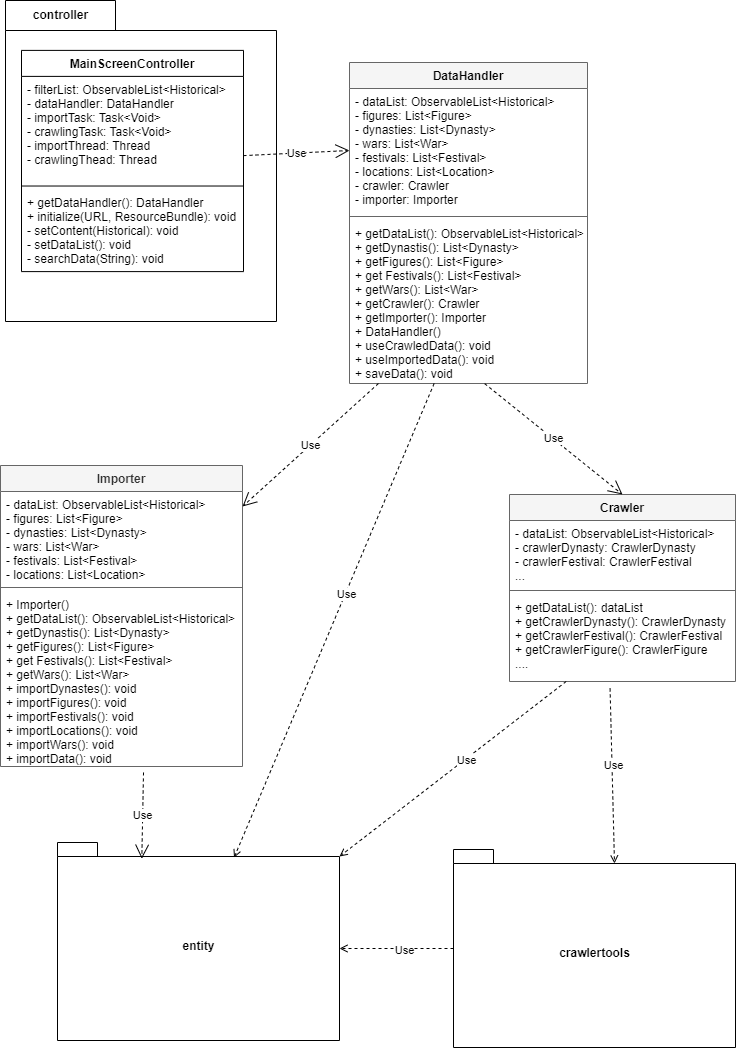

The diagram above was exported from draw.io. Its source (the exported page's mxGraphModel, read from the mxfile embedded in the PNG):
<mxGraphModel dx="1038" dy="568" grid="0" gridSize="10" guides="1" tooltips="1" connect="1" arrows="1" fold="1" page="1" pageScale="1" pageWidth="827" pageHeight="1169" background="#ffffff" math="0" shadow="0">
  <root>
    <mxCell id="0" />
    <mxCell id="1" parent="0" />
    <mxCell id="26" value="DataHandler" style="swimlane;fontStyle=1;align=center;verticalAlign=top;childLayout=stackLayout;horizontal=1;startSize=26;horizontalStack=0;resizeParent=1;resizeParentMax=0;resizeLast=0;collapsible=1;marginBottom=0;fillColor=#f5f5f5;fontColor=#000000;strokeColor=#666666;" parent="1" vertex="1">
      <mxGeometry x="376" y="79" width="238" height="321" as="geometry" />
    </mxCell>
    <mxCell id="27" value="- dataList: ObservableList&lt;Historical&gt;&#10;- figures: List&lt;Figure&gt;&#10;- dynasties: List&lt;Dynasty&gt;&#10;- wars: List&lt;War&gt;&#10;- festivals: List&lt;Festival&gt;&#10;- locations: List&lt;Location&gt;&#10;- crawler: Crawler&#10;- importer: Importer" style="text;strokeColor=none;fillColor=none;align=left;verticalAlign=top;spacingLeft=4;spacingRight=4;overflow=hidden;rotatable=0;points=[[0,0.5],[1,0.5]];portConstraint=eastwest;fontColor=#000000;" parent="26" vertex="1">
      <mxGeometry y="26" width="238" height="124" as="geometry" />
    </mxCell>
    <mxCell id="28" value="" style="line;strokeWidth=1;fillColor=none;align=left;verticalAlign=middle;spacingTop=-1;spacingLeft=3;spacingRight=3;rotatable=0;labelPosition=right;points=[];portConstraint=eastwest;strokeColor=inherit;fontColor=#000000;" parent="26" vertex="1">
      <mxGeometry y="150" width="238" height="8" as="geometry" />
    </mxCell>
    <mxCell id="29" value="+ getDataList(): ObservableList&lt;Historical&gt;&#10;+ getDynastis(): List&lt;Dynasty&gt;&#10;+ getFigures(): List&lt;Figure&gt;&#10;+ get Festivals(): List&lt;Festival&gt;&#10;+ getWars(): List&lt;War&gt;&#10;+ getCrawler(): Crawler&#10;+ getImporter(): Importer&#10;+ DataHandler()&#10;+ useCrawledData(): void&#10;+ useImportedData(): void&#10;+ saveData(): void" style="text;strokeColor=none;fillColor=none;align=left;verticalAlign=top;spacingLeft=4;spacingRight=4;overflow=hidden;rotatable=0;points=[[0,0.5],[1,0.5]];portConstraint=eastwest;fontColor=#000000;" parent="26" vertex="1">
      <mxGeometry y="158" width="238" height="163" as="geometry" />
    </mxCell>
    <mxCell id="50" value="Use" style="endArrow=open;endSize=12;dashed=1;html=1;entryX=0;entryY=0.5;entryDx=0;entryDy=0;strokeColor=#000000;fontColor=#000000;labelBackgroundColor=#FFFFFF;" parent="1" source="43" target="27" edge="1">
      <mxGeometry width="160" relative="1" as="geometry">
        <mxPoint x="594" y="671.4032815198618" as="sourcePoint" />
        <mxPoint x="668" y="690" as="targetPoint" />
      </mxGeometry>
    </mxCell>
    <mxCell id="57" value="Crawler" style="swimlane;fontStyle=1;align=center;verticalAlign=top;childLayout=stackLayout;horizontal=1;startSize=26;horizontalStack=0;resizeParent=1;resizeParentMax=0;resizeLast=0;collapsible=1;marginBottom=0;fillColor=#f5f5f5;fontColor=#000000;strokeColor=#666666;" parent="1" vertex="1">
      <mxGeometry x="536" y="511" width="226" height="187" as="geometry" />
    </mxCell>
    <mxCell id="58" value="- dataList: ObservableList&lt;Historical&gt;&#10;- crawlerDynasty: CrawlerDynasty&#10;- crawlerFestival: CrawlerFestival&#10;..." style="text;strokeColor=none;fillColor=none;align=left;verticalAlign=top;spacingLeft=4;spacingRight=4;overflow=hidden;rotatable=0;points=[[0,0.5],[1,0.5]];portConstraint=eastwest;fontColor=#000000;" parent="57" vertex="1">
      <mxGeometry y="26" width="226" height="66" as="geometry" />
    </mxCell>
    <mxCell id="59" value="" style="line;strokeWidth=1;fillColor=none;align=left;verticalAlign=middle;spacingTop=-1;spacingLeft=3;spacingRight=3;rotatable=0;labelPosition=right;points=[];portConstraint=eastwest;strokeColor=inherit;fontColor=#000000;" parent="57" vertex="1">
      <mxGeometry y="92" width="226" height="8" as="geometry" />
    </mxCell>
    <mxCell id="60" value="+ getDataList(): dataList&#10;+ getCrawlerDynasty(): CrawlerDynasty&#10;+ getCrawlerFestival(): CrawlerFestival&#10;+ getCrawlerFigure(): CrawlerFigure&#10;....&#10;" style="text;strokeColor=none;fillColor=none;align=left;verticalAlign=top;spacingLeft=4;spacingRight=4;overflow=hidden;rotatable=0;points=[[0,0.5],[1,0.5]];portConstraint=eastwest;fontColor=#000000;" parent="57" vertex="1">
      <mxGeometry y="100" width="226" height="87" as="geometry" />
    </mxCell>
    <mxCell id="61" value="Use" style="endArrow=open;endSize=12;dashed=1;html=1;fontColor=#000000;labelBackgroundColor=#FFFFFF;strokeColor=#000000;entryX=0.5;entryY=0;entryDx=0;entryDy=0;exitX=0.568;exitY=1.001;exitDx=0;exitDy=0;exitPerimeter=0;" parent="1" source="29" target="57" edge="1">
      <mxGeometry width="160" relative="1" as="geometry">
        <mxPoint x="632.7940000000001" y="377.605" as="sourcePoint" />
        <mxPoint x="521.2529999999999" y="174.34400000000005" as="targetPoint" />
      </mxGeometry>
    </mxCell>
    <mxCell id="72" value="Importer" style="swimlane;fontStyle=1;align=center;verticalAlign=top;childLayout=stackLayout;horizontal=1;startSize=26;horizontalStack=0;resizeParent=1;resizeParentMax=0;resizeLast=0;collapsible=1;marginBottom=0;fillColor=#f5f5f5;fontColor=#333333;strokeColor=#666666;" parent="1" vertex="1">
      <mxGeometry x="27" y="482" width="242" height="301" as="geometry" />
    </mxCell>
    <mxCell id="73" value="- dataList: ObservableList&lt;Historical&gt;&#10;- figures: List&lt;Figure&gt;&#10;- dynasties: List&lt;Dynasty&gt;&#10;- wars: List&lt;War&gt;&#10;- festivals: List&lt;Festival&gt;&#10;- locations: List&lt;Location&gt;" style="text;strokeColor=none;fillColor=none;align=left;verticalAlign=top;spacingLeft=4;spacingRight=4;overflow=hidden;rotatable=0;points=[[0,0.5],[1,0.5]];portConstraint=eastwest;fontColor=#000000;" parent="72" vertex="1">
      <mxGeometry y="26" width="242" height="92" as="geometry" />
    </mxCell>
    <mxCell id="74" value="" style="line;strokeWidth=1;fillColor=none;align=left;verticalAlign=middle;spacingTop=-1;spacingLeft=3;spacingRight=3;rotatable=0;labelPosition=right;points=[];portConstraint=eastwest;strokeColor=inherit;" parent="72" vertex="1">
      <mxGeometry y="118" width="242" height="8" as="geometry" />
    </mxCell>
    <mxCell id="75" value="+ Importer()&#10;+ getDataList(): ObservableList&lt;Historical&gt;&#10;+ getDynastis(): List&lt;Dynasty&gt;&#10;+ getFigures(): List&lt;Figure&gt;&#10;+ get Festivals(): List&lt;Festival&gt;&#10;+ getWars(): List&lt;War&gt;&#10;+ importDynastes(): void&#10;+ importFigures(): void&#10;+ importFestivals(): void&#10;+ importLocations(): void&#10;+ importWars(): void&#10;+ importData(): void" style="text;strokeColor=none;fillColor=none;align=left;verticalAlign=top;spacingLeft=4;spacingRight=4;overflow=hidden;rotatable=0;points=[[0,0.5],[1,0.5]];portConstraint=eastwest;fontColor=#000000;" parent="72" vertex="1">
      <mxGeometry y="126" width="242" height="175" as="geometry" />
    </mxCell>
    <mxCell id="82" value="Use" style="endArrow=open;endSize=12;dashed=1;html=1;fontColor=#000000;labelBackgroundColor=#FFFFFF;strokeColor=#000000;" parent="1" source="29" target="72" edge="1">
      <mxGeometry width="160" relative="1" as="geometry">
        <mxPoint x="762.8314606741574" y="417" as="sourcePoint" />
        <mxPoint x="769.4382022471909" y="354" as="targetPoint" />
      </mxGeometry>
    </mxCell>
    <mxCell id="84" value="entity" style="shape=folder;fontStyle=1;spacingTop=10;tabWidth=40;tabHeight=14;tabPosition=left;html=1;fillColor=none;strokeColor=#000000;fontColor=#000000;" parent="1" vertex="1">
      <mxGeometry x="84" y="859" width="282" height="198" as="geometry" />
    </mxCell>
    <mxCell id="86" value="" style="edgeStyle=none;orthogonalLoop=1;jettySize=auto;html=1;fontColor=#000000;entryX=0;entryY=0;entryDx=282;entryDy=14;entryPerimeter=0;strokeColor=#000000;dashed=1;endArrow=open;endFill=0;" parent="1" source="60" target="84" edge="1">
      <mxGeometry width="80" relative="1" as="geometry">
        <mxPoint x="522" y="1011" as="sourcePoint" />
        <mxPoint x="606" y="965" as="targetPoint" />
        <Array as="points" />
      </mxGeometry>
    </mxCell>
    <mxCell id="87" value="Use" style="edgeLabel;html=1;align=center;verticalAlign=middle;resizable=0;points=[];fontColor=#000000;labelBackgroundColor=#FFFFFF;" parent="86" vertex="1" connectable="0">
      <mxGeometry x="-0.1155" y="1" relative="1" as="geometry">
        <mxPoint as="offset" />
      </mxGeometry>
    </mxCell>
    <mxCell id="88" value="Use" style="endArrow=open;endSize=12;dashed=1;html=1;fontColor=#000000;labelBackgroundColor=#FFFFFF;strokeColor=#000000;exitX=0.591;exitY=1.034;exitDx=0;exitDy=0;exitPerimeter=0;entryX=0.299;entryY=0.082;entryDx=0;entryDy=0;entryPerimeter=0;" parent="1" source="75" target="84" edge="1">
      <mxGeometry width="160" relative="1" as="geometry">
        <mxPoint x="375.316129032258" y="627" as="sourcePoint" />
        <mxPoint x="322.98064516129034" y="705" as="targetPoint" />
      </mxGeometry>
    </mxCell>
    <mxCell id="89" value="crawlertools" style="shape=folder;fontStyle=1;spacingTop=10;tabWidth=40;tabHeight=14;tabPosition=left;html=1;fillColor=none;strokeColor=#000000;fontColor=#000000;" parent="1" vertex="1">
      <mxGeometry x="480" y="866" width="282" height="198" as="geometry" />
    </mxCell>
    <mxCell id="90" value="" style="edgeStyle=none;orthogonalLoop=1;jettySize=auto;html=1;fontColor=#000000;entryX=0;entryY=0;entryDx=161;entryDy=14;entryPerimeter=0;strokeColor=#000000;dashed=1;endArrow=open;endFill=0;exitX=0.445;exitY=1.08;exitDx=0;exitDy=0;exitPerimeter=0;" parent="1" source="60" target="89" edge="1">
      <mxGeometry width="80" relative="1" as="geometry">
        <mxPoint x="586.6937921278832" y="708" as="sourcePoint" />
        <mxPoint x="228.92599999999993" y="923.2359999999999" as="targetPoint" />
        <Array as="points" />
      </mxGeometry>
    </mxCell>
    <mxCell id="91" value="Use" style="edgeLabel;html=1;align=center;verticalAlign=middle;resizable=0;points=[];fontColor=#000000;labelBackgroundColor=#FFFFFF;" parent="90" vertex="1" connectable="0">
      <mxGeometry x="-0.1155" y="1" relative="1" as="geometry">
        <mxPoint as="offset" />
      </mxGeometry>
    </mxCell>
    <mxCell id="92" value="" style="edgeStyle=none;orthogonalLoop=1;jettySize=auto;html=1;fontColor=#000000;entryX=0;entryY=0;entryDx=282;entryDy=106;entryPerimeter=0;strokeColor=#000000;dashed=1;endArrow=open;endFill=0;" parent="1" source="89" target="84" edge="1">
      <mxGeometry width="80" relative="1" as="geometry">
        <mxPoint x="596.6937921278832" y="718" as="sourcePoint" />
        <mxPoint x="238.92599999999993" y="933.2359999999999" as="targetPoint" />
        <Array as="points" />
      </mxGeometry>
    </mxCell>
    <mxCell id="93" value="Use" style="edgeLabel;html=1;align=center;verticalAlign=middle;resizable=0;points=[];fontColor=#000000;labelBackgroundColor=#FFFFFF;" parent="92" vertex="1" connectable="0">
      <mxGeometry x="-0.1155" y="1" relative="1" as="geometry">
        <mxPoint as="offset" />
      </mxGeometry>
    </mxCell>
    <mxCell id="94" value="" style="edgeStyle=none;orthogonalLoop=1;jettySize=auto;html=1;fontColor=#000000;entryX=0.626;entryY=0.077;entryDx=0;entryDy=0;entryPerimeter=0;strokeColor=#000000;dashed=1;endArrow=open;endFill=0;" parent="1" source="29" target="84" edge="1">
      <mxGeometry width="80" relative="1" as="geometry">
        <mxPoint x="606.6937921278832" y="728" as="sourcePoint" />
        <mxPoint x="248.92599999999993" y="943.2359999999999" as="targetPoint" />
        <Array as="points" />
      </mxGeometry>
    </mxCell>
    <mxCell id="95" value="Use" style="edgeLabel;html=1;align=center;verticalAlign=middle;resizable=0;points=[];fontColor=#000000;labelBackgroundColor=#FFFFFF;" parent="94" vertex="1" connectable="0">
      <mxGeometry x="-0.1155" y="1" relative="1" as="geometry">
        <mxPoint as="offset" />
      </mxGeometry>
    </mxCell>
    <mxCell id="97" value="controller" style="shape=folder;fontStyle=1;tabWidth=110;tabHeight=30;tabPosition=left;html=1;boundedLbl=1;labelInHeader=1;container=1;collapsible=0;strokeColor=#000000;fontColor=#000000;fillColor=none;" parent="1" vertex="1">
      <mxGeometry x="32" y="17" width="271" height="321" as="geometry" />
    </mxCell>
    <mxCell id="98" value="" style="html=1;strokeColor=none;resizeWidth=1;resizeHeight=1;fillColor=none;part=1;connectable=0;allowArrows=0;deletable=0;fontColor=#000000;" parent="97" vertex="1">
      <mxGeometry width="37" height="67.31471068229897" relative="1" as="geometry">
        <mxPoint y="30" as="offset" />
      </mxGeometry>
    </mxCell>
    <mxCell id="43" value="MainScreenController" style="swimlane;fontStyle=1;align=center;verticalAlign=top;childLayout=stackLayout;horizontal=1;startSize=26;horizontalStack=0;resizeParent=1;resizeParentMax=0;resizeLast=0;collapsible=1;marginBottom=0;fillColor=none;fontColor=#000000;strokeColor=#000000;" parent="97" vertex="1">
      <mxGeometry x="16" y="49.88932695060894" width="222" height="221.21266097866703" as="geometry">
        <mxRectangle x="49" y="41.998641114982576" width="160" height="21.10801393728223" as="alternateBounds" />
      </mxGeometry>
    </mxCell>
    <mxCell id="44" value="- filterList: ObservableList&lt;Historical&gt;&#10;- dataHandler: DataHandler&#10;- importTask: Task&lt;Void&gt;&#10;- crawlingTask: Task&lt;Void&gt;&#10;- importThread: Thread&#10;- crawlingThead: Thread" style="text;strokeColor=none;fillColor=none;align=left;verticalAlign=top;spacingLeft=4;spacingRight=4;overflow=hidden;rotatable=0;points=[[0,0.5],[1,0.5]];portConstraint=eastwest;fontColor=#000000;" parent="43" vertex="1">
      <mxGeometry y="26" width="222" height="105.78025964361267" as="geometry" />
    </mxCell>
    <mxCell id="45" value="" style="line;strokeWidth=1;fillColor=none;align=left;verticalAlign=middle;spacingTop=-1;spacingLeft=3;spacingRight=3;rotatable=0;labelPosition=right;points=[];portConstraint=eastwest;strokeColor=inherit;" parent="43" vertex="1">
      <mxGeometry y="131.78025964361268" width="222" height="7.69310979226274" as="geometry" />
    </mxCell>
    <mxCell id="46" value="+ getDataHandler(): DataHandler&#10;+ initialize(URL, ResourceBundle): void&#10;- setContent(Historical): void&#10;- setDataList(): void&#10;- searchData(String): void" style="text;strokeColor=none;fillColor=none;align=left;verticalAlign=top;spacingLeft=4;spacingRight=4;overflow=hidden;rotatable=0;points=[[0,0.5],[1,0.5]];portConstraint=eastwest;fontColor=#000000;" parent="43" vertex="1">
      <mxGeometry y="139.4733694358754" width="222" height="81.7392915427916" as="geometry" />
    </mxCell>
  </root>
</mxGraphModel>